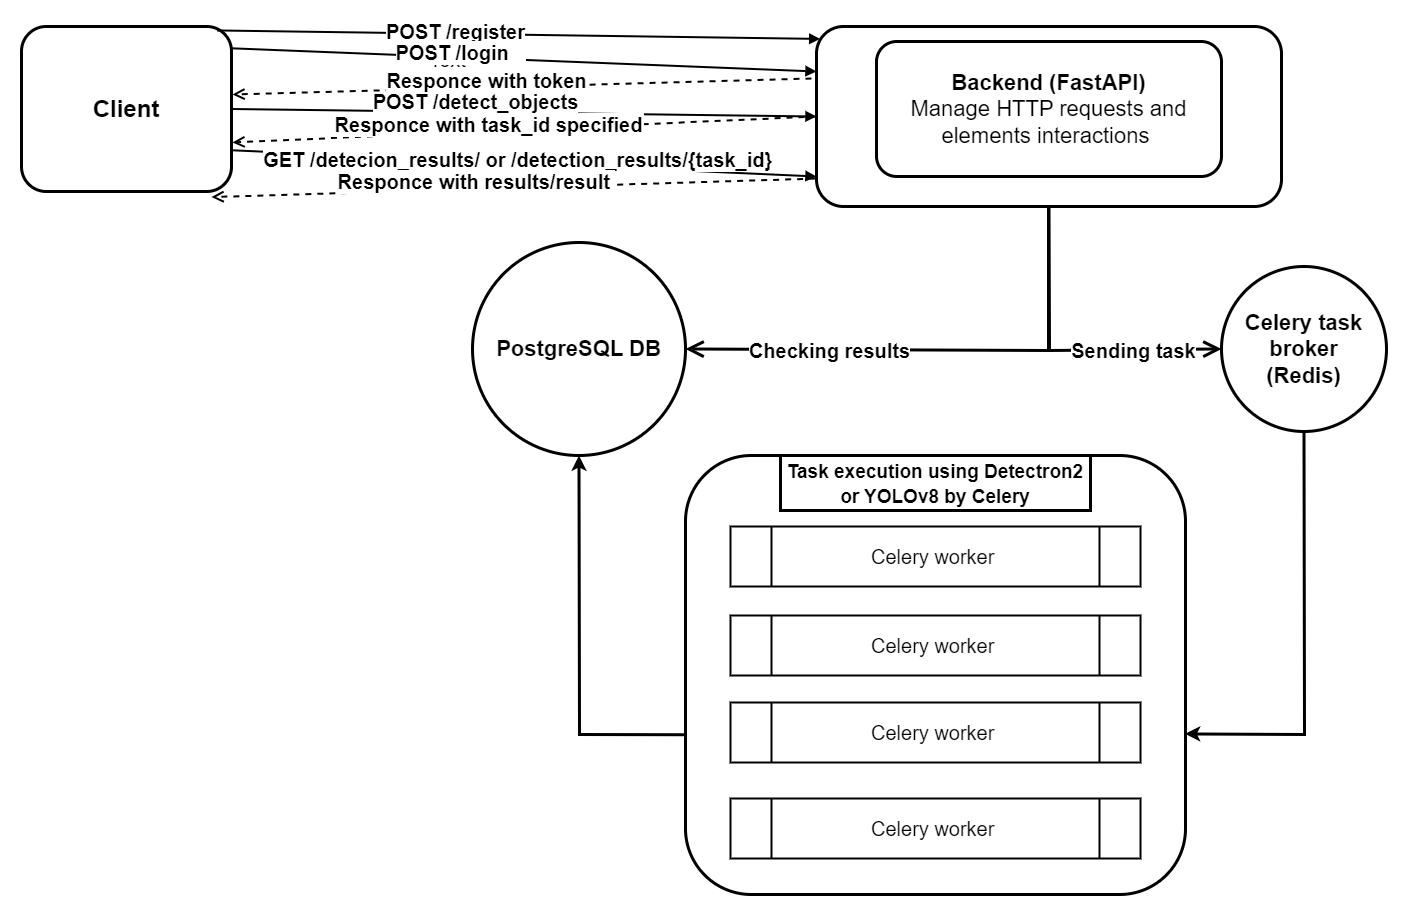

The diagram above was exported from draw.io. Its source (the exported page's mxGraphModel, read from the mxfile embedded in the PNG):
<mxGraphModel dx="1050" dy="596" grid="1" gridSize="16" guides="1" tooltips="1" connect="1" arrows="1" fold="1" page="1" pageScale="1" pageWidth="827" pageHeight="1169" math="0" shadow="0">
  <root>
    <mxCell id="WIyWlLk6GJQsqaUBKTNV-0" />
    <mxCell id="WIyWlLk6GJQsqaUBKTNV-1" parent="WIyWlLk6GJQsqaUBKTNV-0" />
    <mxCell id="UYQMr3NmSGMuakvjUVee-0" value="&lt;font size=&quot;1&quot; style=&quot;&quot;&gt;&lt;b style=&quot;font-size: 24px;&quot;&gt;Client&lt;/b&gt;&lt;/font&gt;" style="rounded=1;whiteSpace=wrap;html=1;fontSize=20;strokeWidth=3;" parent="WIyWlLk6GJQsqaUBKTNV-1" vertex="1">
      <mxGeometry x="45" y="60" width="210" height="165" as="geometry" />
    </mxCell>
    <mxCell id="UYQMr3NmSGMuakvjUVee-1" value="&lt;font style=&quot;font-size: 20px;&quot;&gt;&lt;br style=&quot;font-size: 20px;&quot;&gt;&lt;/font&gt;" style="rounded=1;whiteSpace=wrap;html=1;fontSize=20;strokeWidth=3;" parent="WIyWlLk6GJQsqaUBKTNV-1" vertex="1">
      <mxGeometry x="840" y="60" width="465" height="180" as="geometry" />
    </mxCell>
    <mxCell id="UYQMr3NmSGMuakvjUVee-6" value="" style="rounded=1;whiteSpace=wrap;html=1;fontSize=20;strokeWidth=3;" parent="WIyWlLk6GJQsqaUBKTNV-1" vertex="1">
      <mxGeometry x="709" y="489" width="500" height="439" as="geometry" />
    </mxCell>
    <mxCell id="UYQMr3NmSGMuakvjUVee-7" value="&lt;b style=&quot;&quot;&gt;&lt;font style=&quot;font-size: 19px;&quot;&gt;Task execution using Detectron2 or YOLOv8 by Celery&lt;/font&gt;&lt;/b&gt;" style="rounded=0;whiteSpace=wrap;html=1;fontSize=20;strokeWidth=3;" parent="WIyWlLk6GJQsqaUBKTNV-1" vertex="1">
      <mxGeometry x="804" y="489" width="310" height="55" as="geometry" />
    </mxCell>
    <mxCell id="UYQMr3NmSGMuakvjUVee-9" value="Celery worker&amp;nbsp;" style="shape=process;whiteSpace=wrap;html=1;backgroundOutline=1;fontSize=20;strokeWidth=2;" parent="WIyWlLk6GJQsqaUBKTNV-1" vertex="1">
      <mxGeometry x="754" y="560" width="410" height="60" as="geometry" />
    </mxCell>
    <mxCell id="UYQMr3NmSGMuakvjUVee-10" value="Celery worker&amp;nbsp;" style="shape=process;whiteSpace=wrap;html=1;backgroundOutline=1;fontSize=20;strokeWidth=2;" parent="WIyWlLk6GJQsqaUBKTNV-1" vertex="1">
      <mxGeometry x="754" y="649" width="410" height="60" as="geometry" />
    </mxCell>
    <mxCell id="UYQMr3NmSGMuakvjUVee-16" value="Celery worker&amp;nbsp;" style="shape=process;whiteSpace=wrap;html=1;backgroundOutline=1;fontSize=20;strokeWidth=2;" parent="WIyWlLk6GJQsqaUBKTNV-1" vertex="1">
      <mxGeometry x="754" y="736" width="410" height="60" as="geometry" />
    </mxCell>
    <mxCell id="UYQMr3NmSGMuakvjUVee-17" value="Celery worker&amp;nbsp;" style="shape=process;whiteSpace=wrap;html=1;backgroundOutline=1;fontSize=20;strokeWidth=2;" parent="WIyWlLk6GJQsqaUBKTNV-1" vertex="1">
      <mxGeometry x="754" y="832" width="410" height="60" as="geometry" />
    </mxCell>
    <mxCell id="DOQgcmVi0Lwd5sffGDjV-36" value="&lt;font style=&quot;border-color: var(--border-color); font-size: 22px;&quot;&gt;&lt;font style=&quot;border-color: var(--border-color); font-size: 22px;&quot;&gt;&lt;b style=&quot;border-color: var(--border-color);&quot;&gt;Backend (FastAPI)&lt;/b&gt;&lt;/font&gt;&lt;br style=&quot;border-color: var(--border-color);&quot;&gt;&lt;font style=&quot;border-color: var(--border-color); font-size: 22px;&quot;&gt;Manage HTTP requests and elements interactions&amp;nbsp;&lt;/font&gt;&lt;br style=&quot;font-size: 20px;&quot;&gt;&lt;/font&gt;" style="rounded=1;whiteSpace=wrap;html=1;fontSize=20;strokeWidth=3;" parent="WIyWlLk6GJQsqaUBKTNV-1" vertex="1">
      <mxGeometry x="900" y="75" width="345" height="135" as="geometry" />
    </mxCell>
    <mxCell id="r9RUFg_37Q6UmSvL4rk9-2" value="&lt;font style=&quot;font-size: 20px;&quot;&gt;&lt;b style=&quot;font-size: 20px;&quot;&gt;POST /register&lt;/b&gt;&lt;/font&gt;" style="html=1;verticalAlign=bottom;endArrow=block;curved=0;rounded=0;exitX=0.932;exitY=0.024;exitDx=0;exitDy=0;entryX=0.008;entryY=0.069;entryDx=0;entryDy=0;entryPerimeter=0;exitPerimeter=0;fontSize=20;strokeWidth=2;" parent="WIyWlLk6GJQsqaUBKTNV-1" source="UYQMr3NmSGMuakvjUVee-0" target="UYQMr3NmSGMuakvjUVee-1" edge="1">
      <mxGeometry x="-0.2088" y="-13" width="80" relative="1" as="geometry">
        <mxPoint x="675" y="300" as="sourcePoint" />
        <mxPoint x="755" y="300" as="targetPoint" />
        <mxPoint as="offset" />
      </mxGeometry>
    </mxCell>
    <mxCell id="r9RUFg_37Q6UmSvL4rk9-16" value="Text" style="edgeLabel;html=1;align=center;verticalAlign=middle;resizable=0;points=[];fontSize=20;" parent="r9RUFg_37Q6UmSvL4rk9-2" connectable="0" vertex="1">
      <mxGeometry x="-0.241" y="-25" relative="1" as="geometry">
        <mxPoint x="1" as="offset" />
      </mxGeometry>
    </mxCell>
    <mxCell id="r9RUFg_37Q6UmSvL4rk9-3" value="&lt;font style=&quot;font-size: 20px;&quot;&gt;&lt;b style=&quot;font-size: 20px;&quot;&gt;POST /login&amp;nbsp; &amp;nbsp;&lt;/b&gt;&lt;br style=&quot;font-size: 20px;&quot;&gt;&lt;/font&gt;" style="html=1;verticalAlign=bottom;endArrow=block;curved=0;rounded=0;exitX=0.997;exitY=0.132;exitDx=0;exitDy=0;fontSize=20;exitPerimeter=0;entryX=0;entryY=0.25;entryDx=0;entryDy=0;strokeWidth=2;" parent="WIyWlLk6GJQsqaUBKTNV-1" source="UYQMr3NmSGMuakvjUVee-0" target="UYQMr3NmSGMuakvjUVee-1" edge="1">
      <mxGeometry x="-0.2138" y="-10" width="80" relative="1" as="geometry">
        <mxPoint x="255" y="120" as="sourcePoint" />
        <mxPoint x="832" y="96" as="targetPoint" />
        <mxPoint as="offset" />
      </mxGeometry>
    </mxCell>
    <mxCell id="r9RUFg_37Q6UmSvL4rk9-6" value="&lt;font style=&quot;font-size: 20px;&quot;&gt;&lt;b style=&quot;font-size: 20px;&quot;&gt;POST /detect_objects&lt;/b&gt;&lt;/font&gt;" style="html=1;verticalAlign=bottom;endArrow=block;curved=0;rounded=0;exitX=1;exitY=0.5;exitDx=0;exitDy=0;fontSize=20;entryX=0;entryY=0.5;entryDx=0;entryDy=0;strokeWidth=2;" parent="WIyWlLk6GJQsqaUBKTNV-1" source="UYQMr3NmSGMuakvjUVee-0" target="UYQMr3NmSGMuakvjUVee-1" edge="1">
      <mxGeometry x="-0.1722" y="-4" width="80" relative="1" as="geometry">
        <mxPoint x="255" y="150" as="sourcePoint" />
        <mxPoint x="840" y="165" as="targetPoint" />
        <mxPoint x="1" as="offset" />
      </mxGeometry>
    </mxCell>
    <mxCell id="r9RUFg_37Q6UmSvL4rk9-8" value="&lt;font style=&quot;font-size: 20px;&quot;&gt;&lt;b style=&quot;font-size: 20px;&quot;&gt;Responce &lt;font style=&quot;font-size: 20px;&quot;&gt;w&lt;/font&gt;ith token&lt;/b&gt;&lt;/font&gt;" style="html=1;verticalAlign=bottom;endArrow=open;dashed=1;endSize=8;curved=0;rounded=0;fontSize=20;strokeWidth=2;" parent="WIyWlLk6GJQsqaUBKTNV-1" edge="1">
      <mxGeometry x="0.123" y="8" relative="1" as="geometry">
        <mxPoint x="835" y="112" as="sourcePoint" />
        <mxPoint x="256" y="128" as="targetPoint" />
        <mxPoint as="offset" />
      </mxGeometry>
    </mxCell>
    <mxCell id="r9RUFg_37Q6UmSvL4rk9-10" value="&lt;font style=&quot;font-size: 20px;&quot;&gt;&lt;b style=&quot;font-size: 20px;&quot;&gt;GET /detecion_results/ or /detection_results/{task_id}&amp;nbsp;&lt;/b&gt;&lt;br style=&quot;font-size: 20px;&quot;&gt;&lt;/font&gt;" style="html=1;verticalAlign=bottom;endArrow=block;curved=0;rounded=0;exitX=1;exitY=0.75;exitDx=0;exitDy=0;fontSize=20;strokeWidth=2;" parent="WIyWlLk6GJQsqaUBKTNV-1" source="UYQMr3NmSGMuakvjUVee-0" edge="1">
      <mxGeometry x="-0.0102" y="-11" width="80" relative="1" as="geometry">
        <mxPoint x="270" y="116" as="sourcePoint" />
        <mxPoint x="840" y="210" as="targetPoint" />
        <mxPoint as="offset" />
      </mxGeometry>
    </mxCell>
    <mxCell id="r9RUFg_37Q6UmSvL4rk9-11" value="&lt;font style=&quot;font-size: 20px;&quot;&gt;&lt;b style=&quot;font-size: 20px;&quot;&gt;Responce with results/result&amp;nbsp;&lt;/b&gt;&lt;/font&gt;" style="html=1;verticalAlign=bottom;endArrow=open;dashed=1;endSize=8;curved=0;rounded=0;exitX=-0.003;exitY=0.845;exitDx=0;exitDy=0;exitPerimeter=0;entryX=0.905;entryY=1.034;entryDx=0;entryDy=0;entryPerimeter=0;fontSize=20;strokeWidth=2;" parent="WIyWlLk6GJQsqaUBKTNV-1" source="UYQMr3NmSGMuakvjUVee-1" target="UYQMr3NmSGMuakvjUVee-0" edge="1">
      <mxGeometry x="0.122" y="8" relative="1" as="geometry">
        <mxPoint x="850" y="140" as="sourcePoint" />
        <mxPoint x="270" y="158" as="targetPoint" />
        <mxPoint as="offset" />
      </mxGeometry>
    </mxCell>
    <mxCell id="r9RUFg_37Q6UmSvL4rk9-12" value="" style="endArrow=open;endFill=1;endSize=12;html=1;rounded=0;exitX=0.5;exitY=1;exitDx=0;exitDy=0;entryX=0;entryY=0.5;entryDx=0;entryDy=0;fontSize=20;strokeWidth=3;" parent="WIyWlLk6GJQsqaUBKTNV-1" source="UYQMr3NmSGMuakvjUVee-1" target="r9RUFg_37Q6UmSvL4rk9-13" edge="1">
      <mxGeometry width="160" relative="1" as="geometry">
        <mxPoint x="540" y="675" as="sourcePoint" />
        <mxPoint x="1073" y="435" as="targetPoint" />
        <Array as="points">
          <mxPoint x="1073" y="384" />
        </Array>
      </mxGeometry>
    </mxCell>
    <mxCell id="r9RUFg_37Q6UmSvL4rk9-14" value="&lt;font style=&quot;font-size: 20px;&quot;&gt;Sending task&lt;/font&gt;" style="edgeLabel;html=1;align=center;verticalAlign=middle;resizable=0;points=[];fontStyle=1;fontSize=20;" parent="r9RUFg_37Q6UmSvL4rk9-12" connectable="0" vertex="1">
      <mxGeometry x="0.4381" relative="1" as="geometry">
        <mxPoint as="offset" />
      </mxGeometry>
    </mxCell>
    <mxCell id="r9RUFg_37Q6UmSvL4rk9-13" value="&lt;font style=&quot;font-size: 22px;&quot;&gt;&lt;b style=&quot;&quot;&gt;Celery task broker &lt;br style=&quot;&quot;&gt;(Redis)&lt;br style=&quot;font-size: 20px;&quot;&gt;&lt;/b&gt;&lt;/font&gt;" style="ellipse;whiteSpace=wrap;html=1;aspect=fixed;fontSize=20;strokeWidth=3;" parent="WIyWlLk6GJQsqaUBKTNV-1" vertex="1">
      <mxGeometry x="1245" y="300" width="165" height="165" as="geometry" />
    </mxCell>
    <mxCell id="r9RUFg_37Q6UmSvL4rk9-15" value="&lt;font style=&quot;&quot;&gt;&lt;b style=&quot;&quot;&gt;&lt;font style=&quot;font-size: 22px;&quot;&gt;PostgreSQL DB&lt;/font&gt;&lt;br style=&quot;font-size: 20px;&quot;&gt;&lt;/b&gt;&lt;/font&gt;" style="ellipse;whiteSpace=wrap;html=1;aspect=fixed;fontSize=20;strokeWidth=3;" parent="WIyWlLk6GJQsqaUBKTNV-1" vertex="1">
      <mxGeometry x="496" y="276" width="213" height="213" as="geometry" />
    </mxCell>
    <mxCell id="r9RUFg_37Q6UmSvL4rk9-19" value="" style="endArrow=open;endFill=1;endSize=12;html=1;rounded=0;entryX=1;entryY=0.5;entryDx=0;entryDy=0;fontSize=20;strokeWidth=3;" parent="WIyWlLk6GJQsqaUBKTNV-1" target="r9RUFg_37Q6UmSvL4rk9-15" edge="1">
      <mxGeometry width="160" relative="1" as="geometry">
        <mxPoint x="1072" y="240" as="sourcePoint" />
        <mxPoint x="1261" y="406" as="targetPoint" />
        <Array as="points">
          <mxPoint x="1072" y="384" />
        </Array>
      </mxGeometry>
    </mxCell>
    <mxCell id="r9RUFg_37Q6UmSvL4rk9-20" value="&lt;font style=&quot;font-size: 20px;&quot;&gt;Checking results&lt;br style=&quot;font-size: 20px;&quot;&gt;&lt;/font&gt;" style="edgeLabel;html=1;align=center;verticalAlign=middle;resizable=0;points=[];fontStyle=1;fontSize=20;" parent="r9RUFg_37Q6UmSvL4rk9-19" connectable="0" vertex="1">
      <mxGeometry x="0.4381" relative="1" as="geometry">
        <mxPoint x="1" as="offset" />
      </mxGeometry>
    </mxCell>
    <mxCell id="r9RUFg_37Q6UmSvL4rk9-22" value="" style="endArrow=classic;html=1;rounded=0;exitX=0.5;exitY=1;exitDx=0;exitDy=0;entryX=0.999;entryY=0.634;entryDx=0;entryDy=0;entryPerimeter=0;strokeWidth=3;" parent="WIyWlLk6GJQsqaUBKTNV-1" source="r9RUFg_37Q6UmSvL4rk9-13" target="UYQMr3NmSGMuakvjUVee-6" edge="1">
      <mxGeometry width="50" height="50" relative="1" as="geometry">
        <mxPoint x="896" y="722" as="sourcePoint" />
        <mxPoint x="1216" y="768" as="targetPoint" />
        <Array as="points">
          <mxPoint x="1328" y="768" />
        </Array>
      </mxGeometry>
    </mxCell>
    <mxCell id="r9RUFg_37Q6UmSvL4rk9-24" value="" style="endArrow=classic;html=1;rounded=0;entryX=0.5;entryY=1;entryDx=0;entryDy=0;exitX=0;exitY=0.636;exitDx=0;exitDy=0;exitPerimeter=0;strokeWidth=3;" parent="WIyWlLk6GJQsqaUBKTNV-1" source="UYQMr3NmSGMuakvjUVee-6" target="r9RUFg_37Q6UmSvL4rk9-15" edge="1">
      <mxGeometry width="50" height="50" relative="1" as="geometry">
        <mxPoint x="704" y="768" as="sourcePoint" />
        <mxPoint x="1225" y="730" as="targetPoint" />
        <Array as="points">
          <mxPoint x="603" y="768" />
        </Array>
      </mxGeometry>
    </mxCell>
    <mxCell id="MHDb3OPakussJZZRRYxw-3" value="&lt;font style=&quot;font-size: 20px;&quot;&gt;&lt;b style=&quot;font-size: 20px;&quot;&gt;Responce with task_id specified&lt;span style=&quot;white-space: pre;&quot;&gt;&#09;&lt;/span&gt;&lt;br&gt;&lt;/b&gt;&lt;/font&gt;" style="html=1;verticalAlign=bottom;endArrow=open;dashed=1;endSize=8;curved=0;rounded=0;fontSize=20;exitX=0;exitY=0.5;exitDx=0;exitDy=0;strokeWidth=2;" parent="WIyWlLk6GJQsqaUBKTNV-1" source="UYQMr3NmSGMuakvjUVee-1" edge="1">
      <mxGeometry x="0.123" y="8" relative="1" as="geometry">
        <mxPoint x="840" y="160" as="sourcePoint" />
        <mxPoint x="256" y="176" as="targetPoint" />
        <mxPoint as="offset" />
      </mxGeometry>
    </mxCell>
  </root>
</mxGraphModel>